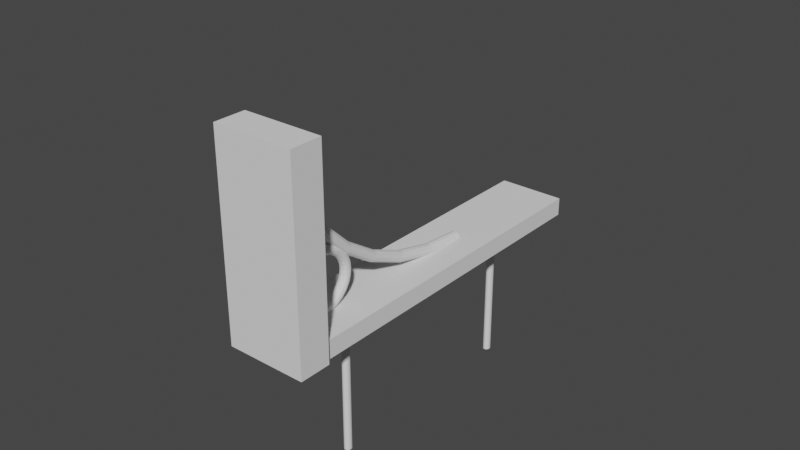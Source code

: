 # Source: hangSign.blend  (saved by Blender 3.0.42; exported with 4.5.12 LTS)
import bpy
from mathutils import Matrix  # noqa: F401  (used for matrix-valued properties, if any)

bpy.ops.wm.read_factory_settings(use_empty=True)
scene = bpy.context.scene
scene.name = 'Scene'

# ---- collections
col_collection = bpy.data.collections.new('Collection'); scene.collection.children.link(col_collection)

# ---- world
world_world = bpy.data.worlds.new('World'); scene.world = world_world
world_world.use_nodes = True; world_world.node_tree.nodes.clear()
_N = world_world.node_tree.nodes; _L = world_world.node_tree.links
n0 = _N.new('ShaderNodeOutputWorld'); n0.name = 'World Output'; n0.location = (300, 300)
n1 = _N.new('ShaderNodeBackground'); n1.name = 'Background'; n1.location = (10, 300)
n1.inputs[0].default_value = (0.05088, 0.05088, 0.05088, 1.0)
_L.new(n1.outputs[0], n0.inputs[0])
n0.is_active_output = True
world_world.color = (0.05088, 0.05088, 0.05088)
world_world.use_sun_shadow = False
world_world.sun_shadow_jitter_overblur = 0.0

# ---- meshes
me_cube_001 = bpy.data.meshes.new('Cube.001')
me_cube_001.from_pydata([(-0.4716, -2.491, -0.1261), (-0.4716, -2.491, 0.1261), (-0.4716, 2.491, -0.1261), (-0.4716, 2.491, 0.1261), (0.4716, -2.491, -0.1261), (0.4716, -2.491, 0.1261), (0.4716, 2.491, -0.1261), (0.4716, 2.491, 0.1261)], [], [(0, 1, 3, 2), (2, 3, 7, 6), (6, 7, 5, 4), (4, 5, 1, 0), (2, 6, 4, 0), (7, 3, 1, 5)])
_uv = me_cube_001.uv_layers.new(name='UVMap')
_uv.uv.foreach_set('vector', [0.375, 0.0, 0.625, 0.0, 0.625, 0.25, 0.375, 0.25, 0.375, 0.25, 0.625, 0.25, 0.625, 0.5, 0.375, 0.5, 0.375, 0.5, 0.625, 0.5, 0.625, 0.75, 0.375, 0.75, 0.375, 0.75, 0.625, 0.75, 0.625, 1.0, 0.375, 1.0, 0.125, 0.5, 0.375, 0.5, 0.375, 0.75, 0.125, 0.75, 0.625, 0.5, 0.875, 0.5, 0.875, 0.75, 0.625, 0.75])
me_cube_001.use_remesh_fix_poles = True
me_cube_001.use_remesh_preserve_attributes = False
me_cube_001.update()
me_cube_002 = bpy.data.meshes.new('Cube.002')
me_cube_002.from_pydata([(-0.559, -0.2226, -1.381), (-0.559, -0.2226, 1.381), (-0.559, 0.2226, -1.381), (-0.559, 0.2226, 1.381), (0.559, -0.2226, -1.381), (0.559, -0.2226, 1.381), (0.559, 0.2226, -1.381), (0.559, 0.2226, 1.381)], [], [(0, 1, 3, 2), (2, 3, 7, 6), (6, 7, 5, 4), (4, 5, 1, 0), (2, 6, 4, 0), (7, 3, 1, 5)])
_uv = me_cube_002.uv_layers.new(name='UVMap')
_uv.uv.foreach_set('vector', [0.375, 0.0, 0.625, 0.0, 0.625, 0.25, 0.375, 0.25, 0.375, 0.25, 0.625, 0.25, 0.625, 0.5, 0.375, 0.5, 0.375, 0.5, 0.625, 0.5, 0.625, 0.75, 0.375, 0.75, 0.375, 0.75, 0.625, 0.75, 0.625, 1.0, 0.375, 1.0, 0.125, 0.5, 0.375, 0.5, 0.375, 0.75, 0.125, 0.75, 0.625, 0.5, 0.875, 0.5, 0.875, 0.75, 0.625, 0.75])
me_cube_002.use_remesh_fix_poles = True
me_cube_002.use_remesh_preserve_attributes = False
me_cube_002.update()
me_cylinder_004 = bpy.data.meshes.new('Cylinder.004')
me_cylinder_004.from_pydata([(0.0, 0.05778, -0.9825), (0.0, 0.05778, 0.9825), (0.009754, 0.05667, -0.9825), (0.009754, 0.05667, 0.9825), (0.01913, 0.05338, -0.9825), (0.01913, 0.05338, 0.9825), (0.02778, 0.04804, -0.9825), (0.02778, 0.04804, 0.9825), (0.03535, 0.04085, -0.9825), (0.03535, 0.04085, 0.9825), (0.04157, 0.0321, -0.9825), (0.04157, 0.0321, 0.9825), (0.04619, 0.02211, -0.9825), (0.04619, 0.02211, 0.9825), (0.04904, 0.01127, -0.9825), (0.04904, 0.01127, 0.9825), (0.05, -2.525e-09, -0.9825), (0.05, -2.525e-09, 0.9825), (0.04904, -0.01127, -0.9825), (0.04904, -0.01127, 0.9825), (0.04619, -0.02211, -0.9825), (0.04619, -0.02211, 0.9825), (0.04157, -0.0321, -0.9825), (0.04157, -0.0321, 0.9825), (0.03535, -0.04085, -0.9825), (0.03535, -0.04085, 0.9825), (0.02778, -0.04804, -0.9825), (0.02778, -0.04804, 0.9825), (0.01913, -0.05338, -0.9825), (0.01913, -0.05338, 0.9825), (0.009754, -0.05667, -0.9825), (0.009754, -0.05667, 0.9825), (-4.371e-09, -0.05778, -0.9825), (-4.371e-09, -0.05778, 0.9825), (-0.009754, -0.05667, -0.9825), (-0.009754, -0.05667, 0.9825), (-0.01913, -0.05338, -0.9825), (-0.01913, -0.05338, 0.9825), (-0.02778, -0.04804, -0.9825), (-0.02778, -0.04804, 0.9825), (-0.03535, -0.04085, -0.9825), (-0.03535, -0.04085, 0.9825), (-0.04157, -0.0321, -0.9825), (-0.04157, -0.0321, 0.9825), (-0.04619, -0.02211, -0.9825), (-0.04619, -0.02211, 0.9825), (-0.04904, -0.01127, -0.9825), (-0.04904, -0.01127, 0.9825), (-0.05, 6.89e-10, -0.9825), (-0.05, 6.89e-10, 0.9825), (-0.04904, 0.01127, -0.9825), (-0.04904, 0.01127, 0.9825), (-0.04619, 0.02211, -0.9825), (-0.04619, 0.02211, 0.9825), (-0.04157, 0.0321, -0.9825), (-0.04157, 0.0321, 0.9825), (-0.03535, 0.04085, -0.9825), (-0.03535, 0.04085, 0.9825), (-0.02778, 0.04804, -0.9825), (-0.02778, 0.04804, 0.9825), (-0.01913, 0.05338, -0.9825), (-0.01913, 0.05338, 0.9825), (-0.009754, 0.05667, -0.9825), (-0.009754, 0.05667, 0.9825)], [], [(0, 1, 3, 2), (2, 3, 5, 4), (4, 5, 7, 6), (6, 7, 9, 8), (8, 9, 11, 10), (10, 11, 13, 12), (12, 13, 15, 14), (14, 15, 17, 16), (16, 17, 19, 18), (18, 19, 21, 20), (20, 21, 23, 22), (22, 23, 25, 24), (24, 25, 27, 26), (26, 27, 29, 28), (28, 29, 31, 30), (30, 31, 33, 32), (32, 33, 35, 34), (34, 35, 37, 36), (36, 37, 39, 38), (38, 39, 41, 40), (40, 41, 43, 42), (42, 43, 45, 44), (44, 45, 47, 46), (46, 47, 49, 48), (48, 49, 51, 50), (50, 51, 53, 52), (52, 53, 55, 54), (54, 55, 57, 56), (56, 57, 59, 58), (58, 59, 61, 60), (3, 1, 63, 61, 59, 57, 55, 53, 51, 49, 47, 45, 43, 41, 39, 37, 35, 33, 31, 29, 27, 25, 23, 21, 19, 17, 15, 13, 11, 9, 7, 5), (60, 61, 63, 62), (62, 63, 1, 0), (0, 2, 4, 6, 8, 10, 12, 14, 16, 18, 20, 22, 24, 26, 28, 30, 32, 34, 36, 38, 40, 42, 44, 46, 48, 50, 52, 54, 56, 58, 60, 62)])
_uv = me_cylinder_004.uv_layers.new(name='UVMap')
_uv.uv.foreach_set('vector', [1.0, 0.5, 1.0, 1.0, 0.9688, 1.0, 0.9688, 0.5, 0.9688, 0.5, 0.9688, 1.0, 0.9375, 1.0, 0.9375, 0.5, 0.9375, 0.5, 0.9375, 1.0, 0.9062, 1.0, 0.9062, 0.5, 0.9062, 0.5, 0.9062, 1.0, 0.875, 1.0, 0.875, 0.5, 0.875, 0.5, 0.875, 1.0, 0.8438, 1.0, 0.8438, 0.5, 0.8438, 0.5, 0.8438, 1.0, 0.8125, 1.0, 0.8125, 0.5, 0.8125, 0.5, 0.8125, 1.0, 0.7812, 1.0, 0.7812, 0.5, 0.7812, 0.5, 0.7812, 1.0, 0.75, 1.0, 0.75, 0.5, 0.75, 0.5, 0.75, 1.0, 0.7188, 1.0, 0.7188, 0.5, 0.7188, 0.5, 0.7188, 1.0, 0.6875, 1.0, 0.6875, 0.5, 0.6875, 0.5, 0.6875, 1.0, 0.6562, 1.0, 0.6562, 0.5, 0.6562, 0.5, 0.6562, 1.0, 0.625, 1.0, 0.625, 0.5, 0.625, 0.5, 0.625, 1.0, 0.5938, 1.0, 0.5938, 0.5, 0.5938, 0.5, 0.5938, 1.0, 0.5625, 1.0, 0.5625, 0.5, 0.5625, 0.5, 0.5625, 1.0, 0.5312, 1.0, 0.5312, 0.5, 0.5312, 0.5, 0.5312, 1.0, 0.5, 1.0, 0.5, 0.5, 0.5, 0.5, 0.5, 1.0, 0.4688, 1.0, 0.4688, 0.5, 0.4688, 0.5, 0.4688, 1.0, 0.4375, 1.0, 0.4375, 0.5, 0.4375, 0.5, 0.4375, 1.0, 0.4062, 1.0, 0.4062, 0.5, 0.4062, 0.5, 0.4062, 1.0, 0.375, 1.0, 0.375, 0.5, 0.375, 0.5, 0.375, 1.0, 0.3438, 1.0, 0.3438, 0.5, 0.3438, 0.5, 0.3438, 1.0, 0.3125, 1.0, 0.3125, 0.5, 0.3125, 0.5, 0.3125, 1.0, 0.2812, 1.0, 0.2812, 0.5, 0.2812, 0.5, 0.2812, 1.0, 0.25, 1.0, 0.25, 0.5, 0.25, 0.5, 0.25, 1.0, 0.2188, 1.0, 0.2188, 0.5, 0.2188, 0.5, 0.2188, 1.0, 0.1875, 1.0, 0.1875, 0.5, 0.1875, 0.5, 0.1875, 1.0, 0.1562, 1.0, 0.1562, 0.5, 0.1562, 0.5, 0.1562, 1.0, 0.125, 1.0, 0.125, 0.5, 0.125, 0.5, 0.125, 1.0, 0.09375, 1.0, 0.09375, 0.5, 0.09375, 0.5, 0.09375, 1.0, 0.0625, 1.0, 0.0625, 0.5, 0.2968, 0.4854, 0.25, 0.49, 0.2032, 0.4854, 0.1582, 0.4717, 0.1167, 0.4496, 0.08029, 0.4197, 0.05045, 0.3833, 0.02827, 0.3418, 0.01461, 0.2968, 0.01, 0.25, 0.01461, 0.2032, 0.02827, 0.1582, 0.05045, 0.1167, 0.08029, 0.08029, 0.1167, 0.05045, 0.1582, 0.02827, 0.2032, 0.01461, 0.25, 0.01, 0.2968, 0.01461, 0.3418, 0.02827, 0.3833, 0.05045, 0.4197, 0.08029, 0.4496, 0.1167, 0.4717, 0.1582, 0.4854, 0.2032, 0.49, 0.25, 0.4854, 0.2968, 0.4717, 0.3418, 0.4496, 0.3833, 0.4197, 0.4197, 0.3833, 0.4496, 0.3418, 0.4717, 0.0625, 0.5, 0.0625, 1.0, 0.03125, 1.0, 0.03125, 0.5, 0.03125, 0.5, 0.03125, 1.0, 0.0, 1.0, 0.0, 0.5, 0.75, 0.49, 0.7968, 0.4854, 0.8418, 0.4717, 0.8833, 0.4496, 0.9197, 0.4197, 0.9496, 0.3833, 0.9717, 0.3418, 0.9854, 0.2968, 0.99, 0.25, 0.9854, 0.2032, 0.9717, 0.1582, 0.9496, 0.1167, 0.9197, 0.08029, 0.8833, 0.05045, 0.8418, 0.02827, 0.7968, 0.01461, 0.75, 0.01, 0.7032, 0.01461, 0.6582, 0.02827, 0.6167, 0.05045, 0.5803, 0.08029, 0.5504, 0.1167, 0.5283, 0.1582, 0.5146, 0.2032, 0.51, 0.25, 0.5146, 0.2968, 0.5283, 0.3418, 0.5504, 0.3833, 0.5803, 0.4197, 0.6167, 0.4496, 0.6582, 0.4717, 0.7032, 0.4854])
me_cylinder_004.use_remesh_fix_poles = True
me_cylinder_004.use_remesh_preserve_attributes = False
me_cylinder_004.update()
me_cylinder_005 = bpy.data.meshes.new('Cylinder.005')
me_cylinder_005.from_pydata([(0.0, 0.05778, -0.9825), (0.0, 0.05778, 0.9825), (0.009754, 0.05667, -0.9825), (0.009754, 0.05667, 0.9825), (0.01913, 0.05338, -0.9825), (0.01913, 0.05338, 0.9825), (0.02778, 0.04804, -0.9825), (0.02778, 0.04804, 0.9825), (0.03535, 0.04085, -0.9825), (0.03535, 0.04085, 0.9825), (0.04157, 0.0321, -0.9825), (0.04157, 0.0321, 0.9825), (0.04619, 0.02211, -0.9825), (0.04619, 0.02211, 0.9825), (0.04904, 0.01127, -0.9825), (0.04904, 0.01127, 0.9825), (0.05, -2.525e-09, -0.9825), (0.05, -2.525e-09, 0.9825), (0.04904, -0.01127, -0.9825), (0.04904, -0.01127, 0.9825), (0.04619, -0.02211, -0.9825), (0.04619, -0.02211, 0.9825), (0.04157, -0.0321, -0.9825), (0.04157, -0.0321, 0.9825), (0.03535, -0.04085, -0.9825), (0.03535, -0.04085, 0.9825), (0.02778, -0.04804, -0.9825), (0.02778, -0.04804, 0.9825), (0.01913, -0.05338, -0.9825), (0.01913, -0.05338, 0.9825), (0.009754, -0.05667, -0.9825), (0.009754, -0.05667, 0.9825), (-4.371e-09, -0.05778, -0.9825), (-4.371e-09, -0.05778, 0.9825), (-0.009754, -0.05667, -0.9825), (-0.009754, -0.05667, 0.9825), (-0.01913, -0.05338, -0.9825), (-0.01913, -0.05338, 0.9825), (-0.02778, -0.04804, -0.9825), (-0.02778, -0.04804, 0.9825), (-0.03535, -0.04085, -0.9825), (-0.03535, -0.04085, 0.9825), (-0.04157, -0.0321, -0.9825), (-0.04157, -0.0321, 0.9825), (-0.04619, -0.02211, -0.9825), (-0.04619, -0.02211, 0.9825), (-0.04904, -0.01127, -0.9825), (-0.04904, -0.01127, 0.9825), (-0.05, 6.89e-10, -0.9825), (-0.05, 6.89e-10, 0.9825), (-0.04904, 0.01127, -0.9825), (-0.04904, 0.01127, 0.9825), (-0.04619, 0.02211, -0.9825), (-0.04619, 0.02211, 0.9825), (-0.04157, 0.0321, -0.9825), (-0.04157, 0.0321, 0.9825), (-0.03535, 0.04085, -0.9825), (-0.03535, 0.04085, 0.9825), (-0.02778, 0.04804, -0.9825), (-0.02778, 0.04804, 0.9825), (-0.01913, 0.05338, -0.9825), (-0.01913, 0.05338, 0.9825), (-0.009754, 0.05667, -0.9825), (-0.009754, 0.05667, 0.9825)], [], [(0, 1, 3, 2), (2, 3, 5, 4), (4, 5, 7, 6), (6, 7, 9, 8), (8, 9, 11, 10), (10, 11, 13, 12), (12, 13, 15, 14), (14, 15, 17, 16), (16, 17, 19, 18), (18, 19, 21, 20), (20, 21, 23, 22), (22, 23, 25, 24), (24, 25, 27, 26), (26, 27, 29, 28), (28, 29, 31, 30), (30, 31, 33, 32), (32, 33, 35, 34), (34, 35, 37, 36), (36, 37, 39, 38), (38, 39, 41, 40), (40, 41, 43, 42), (42, 43, 45, 44), (44, 45, 47, 46), (46, 47, 49, 48), (48, 49, 51, 50), (50, 51, 53, 52), (52, 53, 55, 54), (54, 55, 57, 56), (56, 57, 59, 58), (58, 59, 61, 60), (3, 1, 63, 61, 59, 57, 55, 53, 51, 49, 47, 45, 43, 41, 39, 37, 35, 33, 31, 29, 27, 25, 23, 21, 19, 17, 15, 13, 11, 9, 7, 5), (60, 61, 63, 62), (62, 63, 1, 0), (0, 2, 4, 6, 8, 10, 12, 14, 16, 18, 20, 22, 24, 26, 28, 30, 32, 34, 36, 38, 40, 42, 44, 46, 48, 50, 52, 54, 56, 58, 60, 62)])
_uv = me_cylinder_005.uv_layers.new(name='UVMap')
_uv.uv.foreach_set('vector', [1.0, 0.5, 1.0, 1.0, 0.9688, 1.0, 0.9688, 0.5, 0.9688, 0.5, 0.9688, 1.0, 0.9375, 1.0, 0.9375, 0.5, 0.9375, 0.5, 0.9375, 1.0, 0.9062, 1.0, 0.9062, 0.5, 0.9062, 0.5, 0.9062, 1.0, 0.875, 1.0, 0.875, 0.5, 0.875, 0.5, 0.875, 1.0, 0.8438, 1.0, 0.8438, 0.5, 0.8438, 0.5, 0.8438, 1.0, 0.8125, 1.0, 0.8125, 0.5, 0.8125, 0.5, 0.8125, 1.0, 0.7812, 1.0, 0.7812, 0.5, 0.7812, 0.5, 0.7812, 1.0, 0.75, 1.0, 0.75, 0.5, 0.75, 0.5, 0.75, 1.0, 0.7188, 1.0, 0.7188, 0.5, 0.7188, 0.5, 0.7188, 1.0, 0.6875, 1.0, 0.6875, 0.5, 0.6875, 0.5, 0.6875, 1.0, 0.6562, 1.0, 0.6562, 0.5, 0.6562, 0.5, 0.6562, 1.0, 0.625, 1.0, 0.625, 0.5, 0.625, 0.5, 0.625, 1.0, 0.5938, 1.0, 0.5938, 0.5, 0.5938, 0.5, 0.5938, 1.0, 0.5625, 1.0, 0.5625, 0.5, 0.5625, 0.5, 0.5625, 1.0, 0.5312, 1.0, 0.5312, 0.5, 0.5312, 0.5, 0.5312, 1.0, 0.5, 1.0, 0.5, 0.5, 0.5, 0.5, 0.5, 1.0, 0.4688, 1.0, 0.4688, 0.5, 0.4688, 0.5, 0.4688, 1.0, 0.4375, 1.0, 0.4375, 0.5, 0.4375, 0.5, 0.4375, 1.0, 0.4062, 1.0, 0.4062, 0.5, 0.4062, 0.5, 0.4062, 1.0, 0.375, 1.0, 0.375, 0.5, 0.375, 0.5, 0.375, 1.0, 0.3438, 1.0, 0.3438, 0.5, 0.3438, 0.5, 0.3438, 1.0, 0.3125, 1.0, 0.3125, 0.5, 0.3125, 0.5, 0.3125, 1.0, 0.2812, 1.0, 0.2812, 0.5, 0.2812, 0.5, 0.2812, 1.0, 0.25, 1.0, 0.25, 0.5, 0.25, 0.5, 0.25, 1.0, 0.2188, 1.0, 0.2188, 0.5, 0.2188, 0.5, 0.2188, 1.0, 0.1875, 1.0, 0.1875, 0.5, 0.1875, 0.5, 0.1875, 1.0, 0.1562, 1.0, 0.1562, 0.5, 0.1562, 0.5, 0.1562, 1.0, 0.125, 1.0, 0.125, 0.5, 0.125, 0.5, 0.125, 1.0, 0.09375, 1.0, 0.09375, 0.5, 0.09375, 0.5, 0.09375, 1.0, 0.0625, 1.0, 0.0625, 0.5, 0.2968, 0.4854, 0.25, 0.49, 0.2032, 0.4854, 0.1582, 0.4717, 0.1167, 0.4496, 0.08029, 0.4197, 0.05045, 0.3833, 0.02827, 0.3418, 0.01461, 0.2968, 0.01, 0.25, 0.01461, 0.2032, 0.02827, 0.1582, 0.05045, 0.1167, 0.08029, 0.08029, 0.1167, 0.05045, 0.1582, 0.02827, 0.2032, 0.01461, 0.25, 0.01, 0.2968, 0.01461, 0.3418, 0.02827, 0.3833, 0.05045, 0.4197, 0.08029, 0.4496, 0.1167, 0.4717, 0.1582, 0.4854, 0.2032, 0.49, 0.25, 0.4854, 0.2968, 0.4717, 0.3418, 0.4496, 0.3833, 0.4197, 0.4197, 0.3833, 0.4496, 0.3418, 0.4717, 0.0625, 0.5, 0.0625, 1.0, 0.03125, 1.0, 0.03125, 0.5, 0.03125, 0.5, 0.03125, 1.0, 0.0, 1.0, 0.0, 0.5, 0.75, 0.49, 0.7968, 0.4854, 0.8418, 0.4717, 0.8833, 0.4496, 0.9197, 0.4197, 0.9496, 0.3833, 0.9717, 0.3418, 0.9854, 0.2968, 0.99, 0.25, 0.9854, 0.2032, 0.9717, 0.1582, 0.9496, 0.1167, 0.9197, 0.08029, 0.8833, 0.05045, 0.8418, 0.02827, 0.7968, 0.01461, 0.75, 0.01, 0.7032, 0.01461, 0.6582, 0.02827, 0.6167, 0.05045, 0.5803, 0.08029, 0.5504, 0.1167, 0.5283, 0.1582, 0.5146, 0.2032, 0.51, 0.25, 0.5146, 0.2968, 0.5283, 0.3418, 0.5504, 0.3833, 0.5803, 0.4197, 0.6167, 0.4496, 0.6582, 0.4717, 0.7032, 0.4854])
me_cylinder_005.use_remesh_fix_poles = True
me_cylinder_005.use_remesh_preserve_attributes = False
me_cylinder_005.update()

# ---- curves / text
cu_cylinder_001 = bpy.data.curves.new('Cylinder.001', 'CURVE')
cu_cylinder_001.dimensions = '3D'
_sp = cu_cylinder_001.splines.new('POLY'); _sp.points.add(8)
_sp.points.foreach_set('co', [-2.994, 2.879e-08, -1.267, 0.0, -2.937, 0.471, -1.267, 0.0, -2.766, 0.9238, -1.267, 0.0, -2.49, 1.341, -1.267, 0.0, -2.117, 1.707, -1.267, 0.0, -1.663, 2.007, -1.267, 0.0, -1.146, 2.23, -1.267, 0.0, -0.5841, 2.368, -1.267, 0.0, -1.173e-29, 2.414, -1.267, 0.0])
_sp.order_v = 0
_sp.resolution_v = 0
_sp.use_endpoint_u = True
_sp.use_smooth = False
cu_cylinder_001.bevel_depth = 0.08
cu_cylinder_001.fill_mode = 'FULL'
cu_cylinder_002 = bpy.data.curves.new('Cylinder.002', 'CURVE')
cu_cylinder_002.dimensions = '3D'
_sp = cu_cylinder_002.splines.new('POLY'); _sp.points.add(31)
_sp.points.foreach_set('co', [0.09378, 0.3997, -0.4464, 0.0, 0.1839, 0.3766, -0.4464, 0.0, 0.2671, 0.3389, -0.4464, 0.0, 0.3399, 0.2882, -0.4464, 0.0, 0.3997, 0.2264, -0.4464, 0.0, 0.4441, 0.156, -0.4464, 0.0, 0.4714, 0.07951, -0.4464, 0.0, 0.4807, -1.782e-08, -0.4464, 0.0, 0.4714, -0.07951, -0.4464, 0.0, 0.4441, -0.156, -0.4464, 0.0, 0.3997, -0.2264, -0.4464, 0.0, 0.3399, -0.2882, -0.4464, 0.0, 0.2671, -0.3389, -0.4464, 0.0, 0.1839, -0.3766, -0.4464, 0.0, 0.09378, -0.3997, -0.4464, 0.0, -4.202e-08, -0.4076, -0.4464, 0.0, -0.09378, -0.3997, -0.4464, 0.0, -0.1839, -0.3766, -0.4464, 0.0, -0.2671, -0.3389, -0.4464, 0.0, -0.3399, -0.2882, -0.4464, 0.0, -0.3997, -0.2264, -0.4464, 0.0, -0.4441, -0.156, -0.4464, 0.0, -0.4714, -0.07951, -0.4464, 0.0, -0.4807, 4.86e-09, -0.4464, 0.0, -0.4714, 0.07951, -0.4464, 0.0, -0.4441, 0.156, -0.4464, 0.0, -0.3997, 0.2264, -0.4464, 0.0, -0.3399, 0.2882, -0.4464, 0.0, -0.2671, 0.3389, -0.4464, 0.0, -0.1839, 0.3766, -0.4464, 0.0, -0.09378, 0.3997, -0.4464, 0.0, -4.132e-30, 0.4076, -0.4464, 0.0])
_sp.order_v = 0
_sp.resolution_v = 0
_sp.use_cyclic_u = True
_sp.use_smooth = False
cu_cylinder_002.bevel_depth = 0.07
cu_cylinder_002.fill_mode = 'FULL'

# ---- objects
ob_cube = bpy.data.objects.new('Cube', me_cube_001)
ob_cube_001 = bpy.data.objects.new('Cube.001', me_cube_002)
ob_cylinder_001 = bpy.data.objects.new('Cylinder.001', cu_cylinder_001)
ob_cylinder_002 = bpy.data.objects.new('Cylinder.002', cu_cylinder_002)
ob_cylinder = bpy.data.objects.new('Cylinder', me_cylinder_004)
ob_cylinder_003 = bpy.data.objects.new('Cylinder.003', me_cylinder_005)

# ---- transforms, parenting, visibility, modifiers, constraints
ob_cube.location = (0.3826, 1.633, 0.1261)
ob_cube_001.location = (0.3653, -0.9263, 1.381)
ob_cylinder_001.location = (-0.8692, 2.288, 2.651)
ob_cylinder_001.rotation_euler = (-1.571, -0.0, 1.571)
ob_cylinder_002.location = (-0.06125, -0.3039, 0.6654)
ob_cylinder_002.rotation_euler = (-1.571, -0.0, 1.571)
ob_cylinder.location = (0.374, 0.1565, -0.9825)
ob_cylinder.rotation_euler = (-0.0, 3.142, -0.0)
ob_cylinder_003.location = (0.374, 3.175, -0.9825)
ob_cylinder_003.rotation_euler = (-0.0, 3.142, -0.0)

# ---- collection membership
col_collection.objects.link(ob_cube)
col_collection.objects.link(ob_cube_001)
col_collection.objects.link(ob_cylinder_001)
col_collection.objects.link(ob_cylinder_002)
col_collection.objects.link(ob_cylinder)
col_collection.objects.link(ob_cylinder_003)

# ---- scene / render settings (as saved in the file)
scene.frame_start = 1; scene.frame_end = 250; scene.frame_set(1)
scene.render.engine = 'BLENDER_EEVEE_NEXT'
scene.cycles.sampling_pattern = 'TABULATED_SOBOL'
scene.cycles.use_light_tree = False
scene.view_settings.view_transform = 'Filmic'
bpy.context.view_layer.update()

# ---- added for rendering (the .blend has no active camera and no usable light): camera, sun
cam_auto = bpy.data.cameras.new('AutoCamera')
cam_auto.lens = 50.0
cam_auto.sensor_width = 36.0
cam_auto.clip_end = 1000.0
ob_auto_camera = bpy.data.objects.new('AutoCamera', cam_auto)
scene.collection.objects.link(ob_auto_camera)
ob_auto_camera.location = (8.16096, -8.15312, 7.0585)
ob_auto_camera.rotation_euler = (1.09748, -7.21219e-08, 0.694738)
scene.camera = ob_auto_camera
light_auto_sun = bpy.data.lights.new('AutoSun', 'SUN')
light_auto_sun.energy = 3.0
light_auto_sun.angle = 0.0523599
ob_auto_sun = bpy.data.objects.new('AutoSun', light_auto_sun)
scene.collection.objects.link(ob_auto_sun)
ob_auto_sun.rotation_euler = (0.872665, 0.174533, 0.523599)
bpy.context.view_layer.update()
